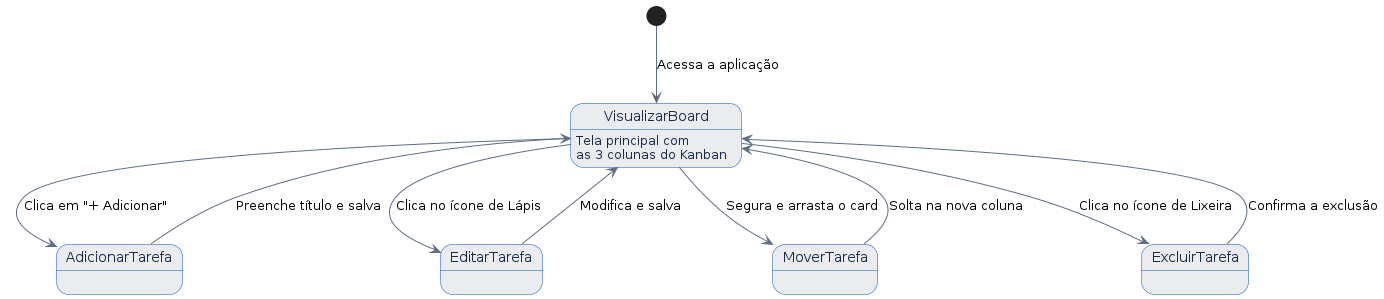

The diagram above was rendered by PlantUML. Its source (embedded in the PNG):
@startuml
skinparam backgroundColor #FFFFFF
skinparam state {
  BackgroundColor #EBECF0
  BorderColor #0052CC
  FontColor #172B4D
  ArrowColor #5E6C84
}

[*] --> VisualizarBoard : Acessa a aplicação

state VisualizarBoard : Tela principal com\nas 3 colunas do Kanban

VisualizarBoard --> AdicionarTarefa : Clica em "+ Adicionar"
AdicionarTarefa --> VisualizarBoard : Preenche título e salva

VisualizarBoard --> EditarTarefa : Clica no ícone de Lápis
EditarTarefa --> VisualizarBoard : Modifica e salva

VisualizarBoard --> MoverTarefa : Segura e arrasta o card
MoverTarefa --> VisualizarBoard : Solta na nova coluna

VisualizarBoard --> ExcluirTarefa : Clica no ícone de Lixeira
ExcluirTarefa --> VisualizarBoard : Confirma a exclusão
@enduml